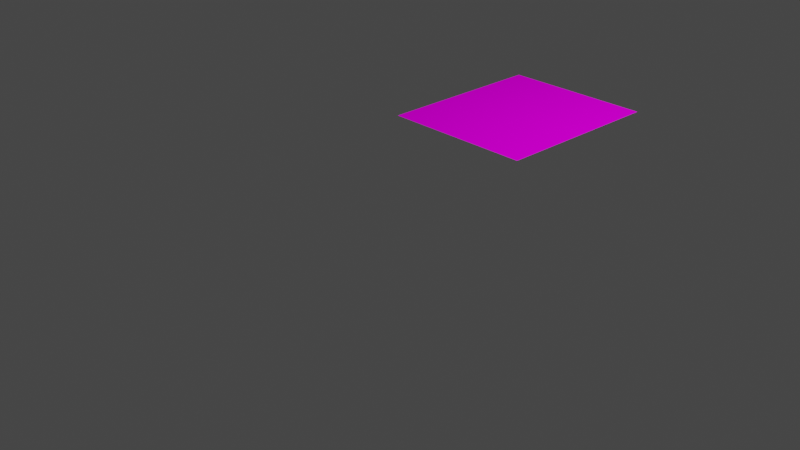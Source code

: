 # Source: kabe.blend  (saved by Blender 3.6.13; exported with 4.5.12 LTS)
import bpy
from mathutils import Matrix  # noqa: F401  (used for matrix-valued properties, if any)

bpy.ops.wm.read_factory_settings(use_empty=True)
scene = bpy.context.scene
scene.name = 'Scene'

# ---- collections
col_collection = bpy.data.collections.new('Collection'); scene.collection.children.link(col_collection)

# ---- images (referenced by path relative to the original .blend; pixels are not part of the script)
import os
ASSET_DIR = os.environ.get("B2B_ASSET_DIR", "")  # directory of the original .blend (textures are referenced by path, not embedded)
HERE = os.path.dirname(os.path.abspath(__file__))  # packed textures are extracted next to this script under _unpacked/

def load_image(name, relpath, width, height, colorspace="sRGB"):
    """Load a texture the original file referenced (path relative to the .blend, or extracted next to this script)."""
    p = next((c for c in (os.path.join(HERE, relpath), os.path.join(ASSET_DIR, relpath)) if relpath and os.path.exists(c)), "")
    if p:
        img = bpy.data.images.load(p, check_existing=True)
        img.name = name
    else:  # same state as the original file: an image datablock whose file is absent (Cycles renders it pink)
        img = bpy.data.images.new(name, width, height)
        img.source = "FILE"
        img.filepath = "//" + (relpath or name)
    img.colorspace_settings.name = colorspace
    return img
img_yuka1_png = load_image('yuka1.png', 'yuka1.png', 1024, 1024, 'sRGB')

# ---- materials (node trees are filled in below, after node groups)
mat_hanendformrmaterial_002 = bpy.data.materials.new('hanendFormRMaterial.002')
mat_hanendformrmaterial_002.diffuse_color = (1.0, 1.0, 1.0, 1.0)
mat_hanendformrmaterial_002.specular_color = (0.0, 0.0, 0.0)
mat_hanendformrmaterial_002.specular_intensity = 0.0

# ---- material node trees
mat_hanendformrmaterial_002.use_nodes = True; mat_hanendformrmaterial_002.node_tree.nodes.clear()
_N = mat_hanendformrmaterial_002.node_tree.nodes; _L = mat_hanendformrmaterial_002.node_tree.links
n0 = _N.new('ShaderNodeBsdfPrincipled'); n0.name = 'プリンシプルBSDF'; n0.location = (10, 300)
n0.distribution = 'GGX'
n0.subsurface_method = 'RANDOM_WALK_SKIN'
n0.inputs[3].default_value = 1.45
n0.inputs[13].default_value = 0.0
n0.inputs[27].default_value = (0.0, 0.0, 0.0, 1.0)
n0.inputs[28].default_value = 1.0
n1 = _N.new('ShaderNodeOutputMaterial'); n1.name = 'マテリアル出力'; n1.location = (300, 300)
n2 = _N.new('ShaderNodeTexImage'); n2.name = '画像テクスチャ'; n2.location = (-300, 150)
n2.image = img_yuka1_png
n2.interpolation = 'Smart'
n3 = _N.new('ShaderNodeMath'); n3.name = 'Math'; n3.location = (0, 0)
n3.hide = True
n3.operation = 'GREATER_THAN'
_L.new(n0.outputs[0], n1.inputs[0])
_L.new(n2.outputs[0], n0.inputs[0])
_L.new(n2.outputs[1], n3.inputs[0])
_L.new(n3.outputs[0], n0.inputs[4])
n1.is_active_output = True

# ---- world
world_world = bpy.data.worlds.new('World'); scene.world = world_world
world_world.use_nodes = True; world_world.node_tree.nodes.clear()
_N = world_world.node_tree.nodes; _L = world_world.node_tree.links
n0 = _N.new('ShaderNodeOutputWorld'); n0.name = 'World Output'; n0.location = (300, 300)
n1 = _N.new('ShaderNodeBackground'); n1.name = 'Background'; n1.location = (10, 300)
n1.inputs[0].default_value = (0.05088, 0.05088, 0.05088, 1.0)
_L.new(n1.outputs[0], n0.inputs[0])
n0.is_active_output = True
world_world.color = (0.05088, 0.05088, 0.05088)
world_world.use_sun_shadow = False
world_world.sun_shadow_jitter_overblur = 0.0

# ---- cameras
cam_camera = bpy.data.cameras.new('Camera')
cam_camera.clip_end = 100.0
cam_camera.ortho_scale = 7.314

# ---- lights
light_light = bpy.data.lights.new('Light', 'POINT')
light_light.transmission_factor = 0.0
light_light.energy = 1000.0
light_light.shadow_soft_size = 0.1
light_light.shadow_maximum_resolution = 0.006
light_light.use_absolute_resolution = True

# ---- meshes
me_mesh_002 = bpy.data.meshes.new('mesh.002')
me_mesh_002.from_pydata([(0.6, 2.5, 0.0), (-0.6, 2.5, 0.0), (-0.6, -2.5, 0.0), (0.6, -2.5, 0.0)], [], [(0, 1, 2), (3, 0, 2)])
_uv = me_mesh_002.uv_layers.new(name='UVMap')
_uv.uv.foreach_set('vector', [1.0, 1.0, 0.0, 1.0, 9.313e-10, -0.007994, 1.008, -0.001233, 1.0, 1.0, 9.313e-10, -0.007994])
me_mesh_002.materials.append(mat_hanendformrmaterial_002)
me_mesh_002.update()

# ---- objects
ob_light = bpy.data.objects.new('Light', light_light)
ob_camera = bpy.data.objects.new('Camera', cam_camera)
ob_hanendformr_002 = bpy.data.objects.new('hanendFormR.002', me_mesh_002)

# ---- transforms, parenting, visibility, modifiers, constraints
ob_light.location = (4.076, 1.005, 5.904)
ob_light.rotation_euler = (0.6503, 0.05522, 1.866)
ob_light.lock_rotations_4d = False
ob_light.empty_display_type = 'ARROWS'
ob_light.color = (0.0, 0.0, 0.0, 0.0)
ob_light.lineart.crease_threshold = 0.0
ob_camera.location = (7.359, -6.926, 4.958)
ob_camera.rotation_euler = (1.109, 0.0, 0.8149)
ob_camera.lock_rotations_4d = False
ob_camera.empty_display_type = 'ARROWS'
ob_camera.color = (0.0, 0.0, 0.0, 0.0)
ob_camera.display_type = 'WIRE'
ob_camera.lineart.crease_threshold = 0.0
ob_hanendformr_002.location = (0.7338, 0.9029, 1.1)
ob_hanendformr_002.scale = (1.28, 0.3553, 1.0)

# ---- collection membership
col_collection.objects.link(ob_light)
col_collection.objects.link(ob_camera)
col_collection.objects.link(ob_hanendformr_002)

# ---- scene / render settings (as saved in the file)
scene.camera = ob_camera
scene.frame_start = 1; scene.frame_end = 250; scene.frame_set(8)
scene.render.engine = 'BLENDER_EEVEE_NEXT'
scene.cycles.sampling_pattern = 'TABULATED_SOBOL'
scene.view_settings.view_transform = 'Filmic'
bpy.context.view_layer.update()
